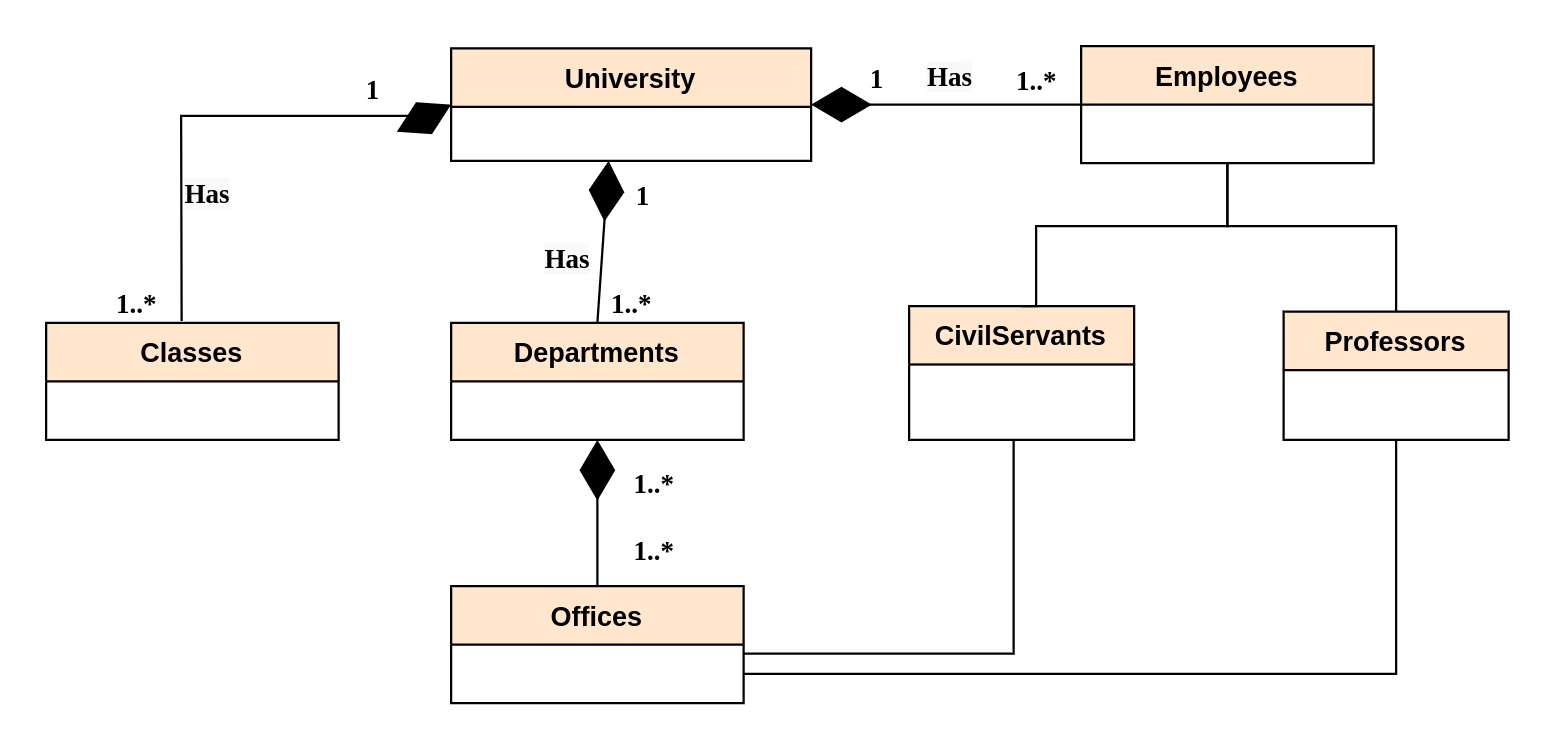

The diagram above was exported from draw.io. Its source (the exported page's mxGraphModel, read from the mxfile embedded in the PNG):
<mxGraphModel dx="676" dy="325" grid="0" gridSize="10" guides="1" tooltips="1" connect="1" arrows="0" fold="1" page="1" pageScale="1" pageWidth="827" pageHeight="1169" background="none" math="0" shadow="0">
  <root>
    <mxCell id="0" />
    <mxCell id="1" parent="0" />
    <mxCell id="ig3KjhOIjuMEKtgq2BtQ-6" value="University" style="swimlane;fontStyle=1;align=center;verticalAlign=top;childLayout=stackLayout;horizontal=1;startSize=26;horizontalStack=0;resizeParent=1;resizeParentMax=0;resizeLast=0;collapsible=1;marginBottom=0;fillStyle=auto;fillColor=#ffe6cc;gradientDirection=west;strokeColor=#000000;" vertex="1" parent="1">
      <mxGeometry x="210" y="11" width="160" height="50" as="geometry" />
    </mxCell>
    <mxCell id="ig3KjhOIjuMEKtgq2BtQ-10" value="Classes" style="swimlane;fontStyle=1;align=center;verticalAlign=top;childLayout=stackLayout;horizontal=1;startSize=26;horizontalStack=0;resizeParent=1;resizeParentMax=0;resizeLast=0;collapsible=1;marginBottom=0;fillStyle=auto;fillColor=#ffe6cc;gradientDirection=west;strokeColor=#000000;" vertex="1" parent="1">
      <mxGeometry x="30" y="133" width="130" height="52" as="geometry" />
    </mxCell>
    <mxCell id="ig3KjhOIjuMEKtgq2BtQ-18" value="Departments" style="swimlane;fontStyle=1;align=center;verticalAlign=top;childLayout=stackLayout;horizontal=1;startSize=26;horizontalStack=0;resizeParent=1;resizeParentMax=0;resizeLast=0;collapsible=1;marginBottom=0;fillStyle=auto;strokeColor=#000000;fillColor=#ffe6cc;gradientDirection=west;" vertex="1" parent="1">
      <mxGeometry x="210" y="133" width="130" height="52" as="geometry" />
    </mxCell>
    <mxCell id="ig3KjhOIjuMEKtgq2BtQ-26" value="Employees" style="swimlane;fontStyle=1;align=center;verticalAlign=top;childLayout=stackLayout;horizontal=1;startSize=26;horizontalStack=0;resizeParent=1;resizeParentMax=0;resizeLast=0;collapsible=1;marginBottom=0;fillStyle=auto;strokeColor=#000000;fillColor=#ffe6cc;gradientDirection=west;" vertex="1" parent="1">
      <mxGeometry x="490" y="10" width="130" height="52" as="geometry" />
    </mxCell>
    <mxCell id="ig3KjhOIjuMEKtgq2BtQ-30" value="CivilServants" style="swimlane;fontStyle=1;align=center;verticalAlign=top;childLayout=stackLayout;horizontal=1;startSize=26;horizontalStack=0;resizeParent=1;resizeParentMax=0;resizeLast=0;collapsible=1;marginBottom=0;fillStyle=auto;strokeColor=#000000;fillColor=#ffe6cc;gradientDirection=west;" vertex="1" parent="1">
      <mxGeometry x="413.5" y="125.5" width="100" height="59.5" as="geometry" />
    </mxCell>
    <mxCell id="ig3KjhOIjuMEKtgq2BtQ-34" value="Professors" style="swimlane;fontStyle=1;align=center;verticalAlign=top;childLayout=stackLayout;horizontal=1;startSize=26;horizontalStack=0;resizeParent=1;resizeParentMax=0;resizeLast=0;collapsible=1;marginBottom=0;fillStyle=auto;strokeColor=#000000;fillColor=#ffe6cc;gradientDirection=west;" vertex="1" parent="1">
      <mxGeometry x="580" y="128" width="100" height="57" as="geometry" />
    </mxCell>
    <mxCell id="ig3KjhOIjuMEKtgq2BtQ-46" value="" style="endArrow=diamondThin;endFill=1;endSize=24;html=1;rounded=0;exitX=0.5;exitY=0;exitDx=0;exitDy=0;" edge="1" parent="1" source="ig3KjhOIjuMEKtgq2BtQ-18">
      <mxGeometry width="160" relative="1" as="geometry">
        <mxPoint x="280" y="130" as="sourcePoint" />
        <mxPoint x="280" y="61" as="targetPoint" />
      </mxGeometry>
    </mxCell>
    <mxCell id="ig3KjhOIjuMEKtgq2BtQ-47" value="" style="endArrow=diamondThin;endFill=1;endSize=24;html=1;rounded=0;entryX=1;entryY=0.5;entryDx=0;entryDy=0;exitX=0;exitY=0.5;exitDx=0;exitDy=0;" edge="1" parent="1" source="ig3KjhOIjuMEKtgq2BtQ-26" target="ig3KjhOIjuMEKtgq2BtQ-6">
      <mxGeometry width="160" relative="1" as="geometry">
        <mxPoint x="480" y="36" as="sourcePoint" />
        <mxPoint x="494" y="80" as="targetPoint" />
      </mxGeometry>
    </mxCell>
    <mxCell id="ig3KjhOIjuMEKtgq2BtQ-53" value="" style="endArrow=none;html=1;edgeStyle=orthogonalEdgeStyle;rounded=0;entryX=0.5;entryY=1;entryDx=0;entryDy=0;exitX=0.5;exitY=0;exitDx=0;exitDy=0;" edge="1" parent="1" source="ig3KjhOIjuMEKtgq2BtQ-30" target="ig3KjhOIjuMEKtgq2BtQ-26">
      <mxGeometry relative="1" as="geometry">
        <mxPoint x="470" y="120" as="sourcePoint" />
        <mxPoint x="540" y="100" as="targetPoint" />
        <Array as="points">
          <mxPoint x="470" y="126" />
          <mxPoint x="470" y="90" />
          <mxPoint x="555" y="90" />
        </Array>
      </mxGeometry>
    </mxCell>
    <mxCell id="ig3KjhOIjuMEKtgq2BtQ-56" value="" style="endArrow=none;html=1;edgeStyle=orthogonalEdgeStyle;rounded=0;exitX=0.5;exitY=1;exitDx=0;exitDy=0;entryX=0.5;entryY=0;entryDx=0;entryDy=0;" edge="1" parent="1" source="ig3KjhOIjuMEKtgq2BtQ-26" target="ig3KjhOIjuMEKtgq2BtQ-34">
      <mxGeometry relative="1" as="geometry">
        <mxPoint x="560" y="70" as="sourcePoint" />
        <mxPoint x="630" y="120" as="targetPoint" />
        <Array as="points">
          <mxPoint x="555" y="90" />
          <mxPoint x="630" y="90" />
        </Array>
      </mxGeometry>
    </mxCell>
    <mxCell id="ig3KjhOIjuMEKtgq2BtQ-59" value="Offices" style="swimlane;fontStyle=1;align=center;verticalAlign=top;childLayout=stackLayout;horizontal=1;startSize=26;horizontalStack=0;resizeParent=1;resizeParentMax=0;resizeLast=0;collapsible=1;marginBottom=0;fillStyle=auto;strokeColor=#000000;fillColor=#ffe6cc;gradientDirection=west;" vertex="1" parent="1">
      <mxGeometry x="210" y="250" width="130" height="52" as="geometry" />
    </mxCell>
    <mxCell id="ig3KjhOIjuMEKtgq2BtQ-63" value="" style="endArrow=diamondThin;endFill=1;endSize=24;html=1;rounded=0;entryX=0.5;entryY=1;entryDx=0;entryDy=0;exitX=0.5;exitY=0;exitDx=0;exitDy=0;" edge="1" parent="1" source="ig3KjhOIjuMEKtgq2BtQ-59" target="ig3KjhOIjuMEKtgq2BtQ-18">
      <mxGeometry width="160" relative="1" as="geometry">
        <mxPoint x="190" y="210" as="sourcePoint" />
        <mxPoint x="280" y="210" as="targetPoint" />
      </mxGeometry>
    </mxCell>
    <mxCell id="ig3KjhOIjuMEKtgq2BtQ-64" value="" style="endArrow=none;html=1;edgeStyle=orthogonalEdgeStyle;rounded=0;" edge="1" parent="1">
      <mxGeometry relative="1" as="geometry">
        <mxPoint x="340" y="280" as="sourcePoint" />
        <mxPoint x="460" y="185" as="targetPoint" />
        <Array as="points">
          <mxPoint x="350" y="280" />
          <mxPoint x="460" y="280" />
        </Array>
      </mxGeometry>
    </mxCell>
    <mxCell id="ig3KjhOIjuMEKtgq2BtQ-67" value="" style="endArrow=none;html=1;edgeStyle=orthogonalEdgeStyle;rounded=0;entryX=0.5;entryY=1;entryDx=0;entryDy=0;exitX=1;exitY=0.75;exitDx=0;exitDy=0;" edge="1" parent="1" source="ig3KjhOIjuMEKtgq2BtQ-59" target="ig3KjhOIjuMEKtgq2BtQ-34">
      <mxGeometry relative="1" as="geometry">
        <mxPoint x="500" y="290" as="sourcePoint" />
        <mxPoint x="630" y="210" as="targetPoint" />
        <Array as="points">
          <mxPoint x="630" y="289" />
        </Array>
      </mxGeometry>
    </mxCell>
    <mxCell id="ig3KjhOIjuMEKtgq2BtQ-74" value="&lt;b&gt;1..*&lt;/b&gt;" style="text;html=1;resizable=0;autosize=1;align=center;verticalAlign=middle;points=[];fillColor=none;strokeColor=none;rounded=0;fillStyle=auto;fontFamily=Times New Roman;fontSize=12;" vertex="1" parent="1">
      <mxGeometry x="280" y="190" width="40" height="30" as="geometry" />
    </mxCell>
    <mxCell id="ig3KjhOIjuMEKtgq2BtQ-75" value="&lt;b&gt;1..*&lt;/b&gt;" style="text;html=1;resizable=0;autosize=1;align=center;verticalAlign=middle;points=[];fillColor=none;strokeColor=none;rounded=0;fillStyle=auto;fontFamily=Times New Roman;fontSize=12;" vertex="1" parent="1">
      <mxGeometry x="270" y="110" width="40" height="30" as="geometry" />
    </mxCell>
    <mxCell id="ig3KjhOIjuMEKtgq2BtQ-76" value="&lt;b&gt;1..*&lt;/b&gt;" style="text;html=1;resizable=0;autosize=1;align=center;verticalAlign=middle;points=[];fillColor=none;strokeColor=none;rounded=0;fillStyle=auto;fontFamily=Times New Roman;fontSize=12;" vertex="1" parent="1">
      <mxGeometry x="450" y="11" width="40" height="30" as="geometry" />
    </mxCell>
    <mxCell id="ig3KjhOIjuMEKtgq2BtQ-77" value="&lt;b style=&quot;font-family: &amp;quot;Times New Roman&amp;quot;; background-color: initial;&quot;&gt;1&lt;/b&gt;" style="text;html=1;resizable=0;autosize=1;align=center;verticalAlign=middle;points=[];fillColor=none;strokeColor=none;rounded=0;fillStyle=auto;" vertex="1" parent="1">
      <mxGeometry x="160" y="15" width="30" height="30" as="geometry" />
    </mxCell>
    <mxCell id="ig3KjhOIjuMEKtgq2BtQ-82" value="&lt;b style=&quot;font-family: &amp;quot;Times New Roman&amp;quot;; background-color: initial;&quot;&gt;1&lt;/b&gt;" style="text;html=1;resizable=0;autosize=1;align=center;verticalAlign=middle;points=[];fillColor=none;strokeColor=none;rounded=0;fillStyle=auto;" vertex="1" parent="1">
      <mxGeometry x="280" y="62" width="30" height="30" as="geometry" />
    </mxCell>
    <mxCell id="ig3KjhOIjuMEKtgq2BtQ-83" value="&lt;b style=&quot;font-family: &amp;quot;Times New Roman&amp;quot;; background-color: initial;&quot;&gt;1&lt;/b&gt;" style="text;html=1;resizable=0;autosize=1;align=center;verticalAlign=middle;points=[];fillColor=none;strokeColor=none;rounded=0;fillStyle=auto;" vertex="1" parent="1">
      <mxGeometry x="384" y="10" width="30" height="30" as="geometry" />
    </mxCell>
    <mxCell id="ig3KjhOIjuMEKtgq2BtQ-84" value="&lt;b&gt;1..*&lt;/b&gt;" style="text;html=1;resizable=0;autosize=1;align=center;verticalAlign=middle;points=[];fillColor=none;strokeColor=none;rounded=0;fillStyle=auto;fontFamily=Times New Roman;fontSize=12;" vertex="1" parent="1">
      <mxGeometry x="280" y="220" width="40" height="30" as="geometry" />
    </mxCell>
    <mxCell id="ig3KjhOIjuMEKtgq2BtQ-87" value="&lt;b style=&quot;color: rgb(0, 0, 0); font-family: &amp;quot;Times New Roman&amp;quot;; font-size: 12px; font-style: normal; font-variant-ligatures: normal; font-variant-caps: normal; letter-spacing: normal; orphans: 2; text-align: center; text-indent: 0px; text-transform: none; widows: 2; word-spacing: 0px; -webkit-text-stroke-width: 0px; background-color: rgb(248, 249, 250); text-decoration-thickness: initial; text-decoration-style: initial; text-decoration-color: initial;&quot;&gt;Has&lt;/b&gt;" style="text;whiteSpace=wrap;html=1;fontSize=12;fontFamily=Times New Roman;" vertex="1" parent="1">
      <mxGeometry x="90" y="62" width="50" height="40" as="geometry" />
    </mxCell>
    <mxCell id="ig3KjhOIjuMEKtgq2BtQ-88" value="&lt;b style=&quot;color: rgb(0, 0, 0); font-family: &amp;quot;Times New Roman&amp;quot;; font-size: 12px; font-style: normal; font-variant-ligatures: normal; font-variant-caps: normal; letter-spacing: normal; orphans: 2; text-align: center; text-indent: 0px; text-transform: none; widows: 2; word-spacing: 0px; -webkit-text-stroke-width: 0px; background-color: rgb(248, 249, 250); text-decoration-thickness: initial; text-decoration-style: initial; text-decoration-color: initial;&quot;&gt;Has&lt;/b&gt;" style="text;whiteSpace=wrap;html=1;fontSize=12;fontFamily=Times New Roman;" vertex="1" parent="1">
      <mxGeometry x="250" y="91" width="50" height="39" as="geometry" />
    </mxCell>
    <mxCell id="ig3KjhOIjuMEKtgq2BtQ-89" value="&lt;b style=&quot;color: rgb(0, 0, 0); font-family: &amp;quot;Times New Roman&amp;quot;; font-size: 12px; font-style: normal; font-variant-ligatures: normal; font-variant-caps: normal; letter-spacing: normal; orphans: 2; text-align: center; text-indent: 0px; text-transform: none; widows: 2; word-spacing: 0px; -webkit-text-stroke-width: 0px; background-color: rgb(248, 249, 250); text-decoration-thickness: initial; text-decoration-style: initial; text-decoration-color: initial;&quot;&gt;Has&lt;/b&gt;" style="text;whiteSpace=wrap;html=1;fontSize=12;fontFamily=Times New Roman;" vertex="1" parent="1">
      <mxGeometry x="420" y="10" width="50" height="40" as="geometry" />
    </mxCell>
    <mxCell id="ig3KjhOIjuMEKtgq2BtQ-92" value="" style="endArrow=diamondThin;endFill=1;endSize=24;html=1;rounded=0;fontFamily=Times New Roman;fontSize=12;entryX=0;entryY=0.5;entryDx=0;entryDy=0;exitX=0.463;exitY=-0.016;exitDx=0;exitDy=0;exitPerimeter=0;" edge="1" parent="1" source="ig3KjhOIjuMEKtgq2BtQ-10" target="ig3KjhOIjuMEKtgq2BtQ-6">
      <mxGeometry width="160" relative="1" as="geometry">
        <mxPoint x="90" y="130" as="sourcePoint" />
        <mxPoint x="210" y="51" as="targetPoint" />
        <Array as="points">
          <mxPoint x="90" y="41" />
          <mxPoint x="200" y="41" />
        </Array>
      </mxGeometry>
    </mxCell>
    <mxCell id="ig3KjhOIjuMEKtgq2BtQ-94" value="&lt;b&gt;1..*&lt;/b&gt;" style="text;html=1;resizable=0;autosize=1;align=center;verticalAlign=middle;points=[];fillColor=none;strokeColor=none;rounded=0;fillStyle=auto;fontFamily=Times New Roman;fontSize=12;" vertex="1" parent="1">
      <mxGeometry x="50" y="110" width="40" height="30" as="geometry" />
    </mxCell>
  </root>
</mxGraphModel>